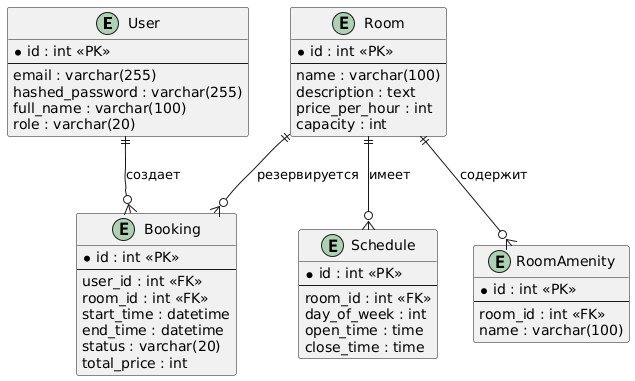

The diagram above was rendered by PlantUML. Its source (embedded in the PNG):
@startuml
entity "User" as user {
  * id : int <<PK>>
  --
  email : varchar(255)
  hashed_password : varchar(255)
  full_name : varchar(100)
  role : varchar(20)
}

entity "Room" as room {
  * id : int <<PK>>
  --
  name : varchar(100)
  description : text
  price_per_hour : int
  capacity : int
}

entity "Schedule" as schedule {
  * id : int <<PK>>
  --
  room_id : int <<FK>>
  day_of_week : int
  open_time : time
  close_time : time
}

entity "Booking" as booking {
  * id : int <<PK>>
  --
  user_id : int <<FK>>
  room_id : int <<FK>>
  start_time : datetime
  end_time : datetime
  status : varchar(20)
  total_price : int
}

entity "RoomAmenity" as amenity {
  * id : int <<PK>>
  --
  room_id : int <<FK>>
  name : varchar(100)
}

room ||--o{ schedule : "имеет"
room ||--o{ amenity : "содержит"
room ||--o{ booking : "резервируется"
user ||--o{ booking : "создает"
@enduml